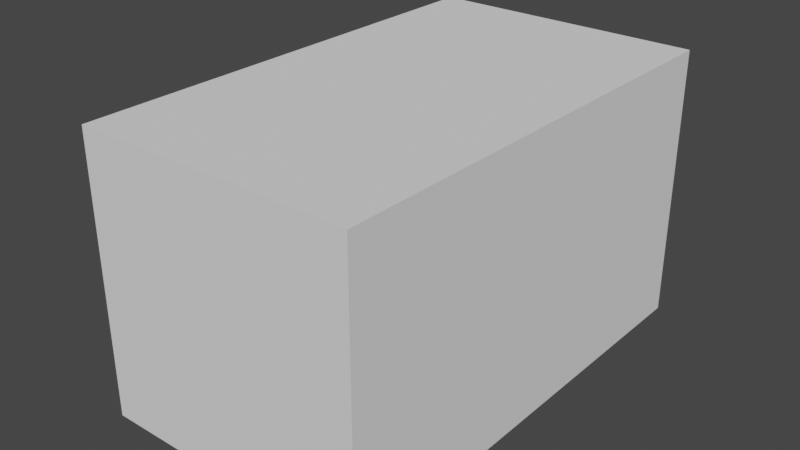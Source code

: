 # Source: microwave001.blend  (saved by Blender 3.4.6; exported with 4.5.12 LTS)
import bpy
from mathutils import Matrix  # noqa: F401  (used for matrix-valued properties, if any)

bpy.ops.wm.read_factory_settings(use_empty=True)
scene = bpy.context.scene
scene.name = 'Scene'

# ---- collections
col_collection = bpy.data.collections.new('Collection'); scene.collection.children.link(col_collection)

# ---- world
world_world = bpy.data.worlds.new('World'); scene.world = world_world
world_world.use_nodes = True; world_world.node_tree.nodes.clear()
_N = world_world.node_tree.nodes; _L = world_world.node_tree.links
n0 = _N.new('ShaderNodeOutputWorld'); n0.name = 'World Output'; n0.location = (300, 300)
n1 = _N.new('ShaderNodeBackground'); n1.name = 'Background'; n1.location = (10, 300)
n1.inputs[0].default_value = (0.05088, 0.05088, 0.05088, 1.0)
_L.new(n1.outputs[0], n0.inputs[0])
n0.is_active_output = True
world_world.color = (0.05088, 0.05088, 0.05088)
world_world.use_sun_shadow = False
world_world.sun_shadow_jitter_overblur = 0.0

# ---- meshes
me_cube = bpy.data.meshes.new('Cube')
me_cube.from_pydata([(1.0, 1.691, 2.0), (1.0, 1.691, 0.0), (1.0, -1.691, 2.0), (1.0, -1.691, 0.0), (-1.0, 1.515, 1.832), (-1.0, 1.515, 0.168), (-1.0, -0.8345, 1.832), (-1.0, -0.8345, 0.168), (-1.0, 1.691, 0.0), (-1.0, -1.691, 0.0), (-1.0, -1.691, 2.0), (-1.0, 1.691, 2.0), (0.7002, 1.515, 0.168), (0.7002, -0.8345, 0.168), (0.7002, -0.8345, 1.832), (0.7002, 1.515, 1.832)], [], [(0, 11, 10, 2), (3, 2, 10, 9), (6, 4, 15, 14), (8, 1, 3, 9), (1, 0, 2, 3), (8, 11, 0, 1), (7, 5, 8, 9), (6, 7, 9, 10), (5, 4, 11, 8), (4, 6, 10, 11), (13, 14, 15, 12), (7, 6, 14, 13), (4, 5, 12, 15), (5, 7, 13, 12)])
_uv = me_cube.uv_layers.new(name='UVMap')
_uv.uv.foreach_set('vector', [0.02563, 0.9466, 0.02563, 0.6662, 0.4997, 0.6662, 0.4997, 0.9466, 0.5144, 0.05528, 0.7948, 0.05528, 0.7948, 0.3357, 0.5144, 0.3357, 0.8107, 0.9365, 0.5268, 0.9365, 0.5268, 0.7006, 0.8107, 0.7006, 0.02563, 0.9466, 0.02563, 0.6662, 0.4997, 0.6662, 0.4997, 0.9466, 0.9737, 0.3858, 0.9737, 0.6662, 0.4997, 0.6662, 0.4997, 0.3858, 0.5144, 0.05528, 0.7948, 0.05528, 0.7948, 0.3357, 0.5144, 0.3357, 0.3797, 0.4094, 0.05028, 0.4094, 0.02563, 0.3858, 0.4997, 0.3858, 0.3797, 0.6427, 0.3797, 0.4094, 0.4997, 0.3858, 0.4997, 0.6662, 0.05028, 0.4094, 0.05028, 0.6427, 0.02563, 0.6662, 0.02563, 0.3858, 0.05028, 0.6427, 0.3797, 0.6427, 0.4997, 0.6662, 0.02563, 0.6662, 0.8107, 0.7006, 0.8107, 0.9365, 0.5268, 0.9365, 0.5268, 0.7006, 0.5268, 0.9339, 0.5268, 0.7006, 0.8107, 0.7006, 0.8107, 0.9339, 0.8107, 0.7006, 0.8107, 0.9339, 0.5268, 0.9339, 0.5268, 0.7006, 0.5268, 0.7006, 0.8107, 0.7006, 0.8107, 0.9365, 0.5268, 0.9365])
me_cube.materials.append(None)
me_cube.use_mirror_vertex_groups = False
me_cube.update()
me_cube_001 = bpy.data.meshes.new('Cube.001')
me_cube_001.from_pydata([(0.08884, 2.749e-05, 0.8861), (0.08884, 2.749e-05, -0.8776), (0.08884, -2.499, 0.8861), (0.08884, -2.499, -0.8776), (-0.1482, 2.749e-05, 0.8861), (-0.1482, 2.749e-05, -0.8776), (-0.1482, -2.499, 0.8861), (-0.1482, -2.499, -0.8776)], [], [(0, 4, 6, 2), (3, 2, 6, 7), (7, 6, 4, 5), (5, 1, 3, 7), (1, 0, 2, 3), (5, 4, 0, 1)])
_uv = me_cube_001.uv_layers.new(name='UVMap')
_uv.uv.foreach_set('vector', [0.04672, 0.08909, 0.04672, 0.05585, 0.4661, 0.05586, 0.4661, 0.08909, 0.04672, 0.05585, 0.4661, 0.05585, 0.4661, 0.08909, 0.04672, 0.08909, 0.4661, 0.08909, 0.4661, 0.3364, 0.04672, 0.3364, 0.04672, 0.08909, 0.04672, 0.08909, 0.04672, 0.05585, 0.4661, 0.05585, 0.4661, 0.08909, 0.4661, 0.08909, 0.4661, 0.3364, 0.04672, 0.3364, 0.04672, 0.08909, 0.04672, 0.05585, 0.4661, 0.05586, 0.4661, 0.08909, 0.04672, 0.08909])
me_cube_001.materials.append(None)
me_cube_001.use_mirror_vertex_groups = False
me_cube_001.update()
me_cube_002 = bpy.data.meshes.new('Cube.002')
me_cube_002.from_pydata([(0.08884, 2.749e-05, 0.8861), (0.08884, 2.749e-05, -0.8776), (0.08884, -2.499, 0.8861), (0.08884, -2.499, -0.8776), (-0.1482, 2.749e-05, 0.8861), (-0.1482, 2.749e-05, -0.8776), (-0.1482, -2.499, 0.8861), (-0.1482, -2.499, -0.8776)], [], [(0, 4, 6, 2), (3, 2, 6, 7), (7, 6, 4, 5), (5, 1, 3, 7), (1, 0, 2, 3), (5, 4, 0, 1)])
_uv = me_cube_002.uv_layers.new(name='UVMap')
_uv.uv.foreach_set('vector', [0.04672, 0.08909, 0.04672, 0.05585, 0.4661, 0.05586, 0.4661, 0.08909, 0.04672, 0.05585, 0.4661, 0.05585, 0.4661, 0.08909, 0.04672, 0.08909, 0.4661, 0.08909, 0.4661, 0.3364, 0.04672, 0.3364, 0.04672, 0.08909, 0.04672, 0.08909, 0.04672, 0.05585, 0.4661, 0.05585, 0.4661, 0.08909, 0.4661, 0.08909, 0.4661, 0.3364, 0.04672, 0.3364, 0.04672, 0.08909, 0.04672, 0.05585, 0.4661, 0.05586, 0.4661, 0.08909, 0.04672, 0.08909])
me_cube_002.materials.append(None)
me_cube_002.use_mirror_vertex_groups = False
me_cube_002.update()

# ---- objects
ob_microwave = bpy.data.objects.new('microwave', me_cube)
ob_door = bpy.data.objects.new('door', me_cube_001)
ob_button = bpy.data.objects.new('button', me_cube_002)

# ---- transforms, parenting, visibility, modifiers, constraints
ob_microwave.location = (0.0, 0.0, 0.0)
ob_microwave.lock_rotations_4d = False
ob_microwave.empty_display_type = 'ARROWS'
ob_microwave.lineart.crease_threshold = 0.0
ob_door.location = (-1.042, 1.581, 0.9957)
ob_door.lock_rotations_4d = False
ob_door.empty_display_type = 'ARROWS'
ob_door.lineart.crease_threshold = 0.0
ob_button.location = (-0.9845, -0.9847, 0.3263)
ob_button.scale = (1.0, 0.2461, 0.2293)
ob_button.lock_rotations_4d = False
ob_button.empty_display_type = 'ARROWS'
ob_button.lineart.crease_threshold = 0.0

# ---- collection membership
col_collection.objects.link(ob_microwave)
col_collection.objects.link(ob_door)
col_collection.objects.link(ob_button)

# ---- scene / render settings (as saved in the file)
scene.frame_start = 1; scene.frame_end = 250; scene.frame_set(1)
scene.render.engine = 'BLENDER_EEVEE_NEXT'
scene.cycles.sampling_pattern = 'TABULATED_SOBOL'
scene.cycles.use_light_tree = False
scene.view_settings.view_transform = 'Filmic'
bpy.context.view_layer.update()

# ---- added for rendering (the .blend has no active camera and no usable light): camera, sun
cam_auto = bpy.data.cameras.new('AutoCamera')
cam_auto.lens = 50.0
cam_auto.sensor_width = 36.0
cam_auto.clip_end = 1000.0
ob_auto_camera = bpy.data.objects.new('AutoCamera', cam_auto)
scene.collection.objects.link(ob_auto_camera)
ob_auto_camera.location = (4.06634, -4.9936, 4.32906)
ob_auto_camera.rotation_euler = (1.09748, -7.21219e-08, 0.694738)
scene.camera = ob_auto_camera
light_auto_sun = bpy.data.lights.new('AutoSun', 'SUN')
light_auto_sun.energy = 3.0
light_auto_sun.angle = 0.0523599
ob_auto_sun = bpy.data.objects.new('AutoSun', light_auto_sun)
scene.collection.objects.link(ob_auto_sun)
ob_auto_sun.rotation_euler = (0.872665, 0.174533, 0.523599)
bpy.context.view_layer.update()

